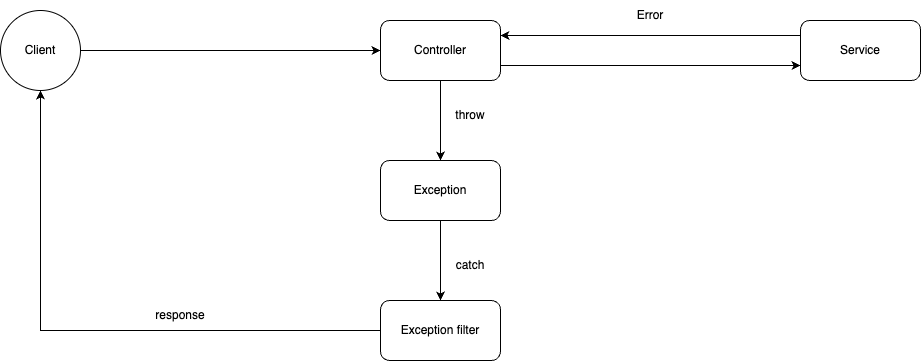

The diagram above was exported from draw.io. Its source (the exported page's mxGraphModel, read from the mxfile embedded in the PNG):
<mxGraphModel dx="2206" dy="803" grid="1" gridSize="10" guides="1" tooltips="1" connect="1" arrows="1" fold="1" page="1" pageScale="1" pageWidth="827" pageHeight="1169" math="0" shadow="0">
  <root>
    <mxCell id="0" />
    <mxCell id="1" parent="0" />
    <mxCell id="eW6mzX3TCqRUKdFh4WJb-62" value="Client" style="ellipse;whiteSpace=wrap;html=1;aspect=fixed;" vertex="1" parent="1">
      <mxGeometry x="-130" y="510" width="80" height="80" as="geometry" />
    </mxCell>
    <mxCell id="eW6mzX3TCqRUKdFh4WJb-71" value="" style="edgeStyle=orthogonalEdgeStyle;rounded=0;orthogonalLoop=1;jettySize=auto;html=1;" edge="1" parent="1" source="eW6mzX3TCqRUKdFh4WJb-63" target="eW6mzX3TCqRUKdFh4WJb-70">
      <mxGeometry relative="1" as="geometry" />
    </mxCell>
    <mxCell id="eW6mzX3TCqRUKdFh4WJb-63" value="Controller" style="rounded=1;whiteSpace=wrap;html=1;" vertex="1" parent="1">
      <mxGeometry x="250" y="520" width="120" height="60" as="geometry" />
    </mxCell>
    <mxCell id="eW6mzX3TCqRUKdFh4WJb-64" value="Service" style="rounded=1;whiteSpace=wrap;html=1;" vertex="1" parent="1">
      <mxGeometry x="670" y="520" width="120" height="60" as="geometry" />
    </mxCell>
    <mxCell id="eW6mzX3TCqRUKdFh4WJb-65" value="" style="endArrow=classic;html=1;rounded=0;exitX=1;exitY=0.5;exitDx=0;exitDy=0;entryX=0;entryY=0.5;entryDx=0;entryDy=0;" edge="1" parent="1" source="eW6mzX3TCqRUKdFh4WJb-62" target="eW6mzX3TCqRUKdFh4WJb-63">
      <mxGeometry width="50" height="50" relative="1" as="geometry">
        <mxPoint x="390" y="760" as="sourcePoint" />
        <mxPoint x="440" y="710" as="targetPoint" />
      </mxGeometry>
    </mxCell>
    <mxCell id="eW6mzX3TCqRUKdFh4WJb-66" value="" style="endArrow=classic;html=1;rounded=0;exitX=1;exitY=0.75;exitDx=0;exitDy=0;entryX=0;entryY=0.75;entryDx=0;entryDy=0;" edge="1" parent="1" source="eW6mzX3TCqRUKdFh4WJb-63" target="eW6mzX3TCqRUKdFh4WJb-64">
      <mxGeometry width="50" height="50" relative="1" as="geometry">
        <mxPoint x="390" y="760" as="sourcePoint" />
        <mxPoint x="440" y="710" as="targetPoint" />
      </mxGeometry>
    </mxCell>
    <mxCell id="eW6mzX3TCqRUKdFh4WJb-67" value="" style="endArrow=classic;html=1;rounded=0;exitX=0;exitY=0.25;exitDx=0;exitDy=0;entryX=1;entryY=0.25;entryDx=0;entryDy=0;" edge="1" parent="1" source="eW6mzX3TCqRUKdFh4WJb-64" target="eW6mzX3TCqRUKdFh4WJb-63">
      <mxGeometry width="50" height="50" relative="1" as="geometry">
        <mxPoint x="390" y="760" as="sourcePoint" />
        <mxPoint x="440" y="710" as="targetPoint" />
      </mxGeometry>
    </mxCell>
    <mxCell id="eW6mzX3TCqRUKdFh4WJb-68" value="Error" style="text;html=1;strokeColor=none;fillColor=none;align=center;verticalAlign=middle;whiteSpace=wrap;rounded=0;" vertex="1" parent="1">
      <mxGeometry x="490" y="500" width="60" height="30" as="geometry" />
    </mxCell>
    <mxCell id="eW6mzX3TCqRUKdFh4WJb-73" value="" style="edgeStyle=orthogonalEdgeStyle;rounded=0;orthogonalLoop=1;jettySize=auto;html=1;" edge="1" parent="1" source="eW6mzX3TCqRUKdFh4WJb-70" target="eW6mzX3TCqRUKdFh4WJb-72">
      <mxGeometry relative="1" as="geometry" />
    </mxCell>
    <mxCell id="eW6mzX3TCqRUKdFh4WJb-70" value="Exception" style="whiteSpace=wrap;html=1;rounded=1;" vertex="1" parent="1">
      <mxGeometry x="250" y="660" width="120" height="60" as="geometry" />
    </mxCell>
    <mxCell id="eW6mzX3TCqRUKdFh4WJb-72" value="Exception filter" style="whiteSpace=wrap;html=1;rounded=1;" vertex="1" parent="1">
      <mxGeometry x="250" y="800" width="120" height="60" as="geometry" />
    </mxCell>
    <mxCell id="eW6mzX3TCqRUKdFh4WJb-74" value="throw" style="text;html=1;strokeColor=none;fillColor=none;align=center;verticalAlign=middle;whiteSpace=wrap;rounded=0;" vertex="1" parent="1">
      <mxGeometry x="310" y="600" width="60" height="30" as="geometry" />
    </mxCell>
    <mxCell id="eW6mzX3TCqRUKdFh4WJb-75" value="catch" style="text;html=1;strokeColor=none;fillColor=none;align=center;verticalAlign=middle;whiteSpace=wrap;rounded=0;" vertex="1" parent="1">
      <mxGeometry x="310" y="750" width="60" height="30" as="geometry" />
    </mxCell>
    <mxCell id="eW6mzX3TCqRUKdFh4WJb-76" value="" style="endArrow=classic;html=1;rounded=0;exitX=0;exitY=0.5;exitDx=0;exitDy=0;entryX=0.5;entryY=1;entryDx=0;entryDy=0;" edge="1" parent="1" source="eW6mzX3TCqRUKdFh4WJb-72" target="eW6mzX3TCqRUKdFh4WJb-62">
      <mxGeometry width="50" height="50" relative="1" as="geometry">
        <mxPoint x="390" y="760" as="sourcePoint" />
        <mxPoint x="-50" y="620" as="targetPoint" />
        <Array as="points">
          <mxPoint x="-90" y="830" />
        </Array>
      </mxGeometry>
    </mxCell>
    <mxCell id="eW6mzX3TCqRUKdFh4WJb-77" value="response" style="text;html=1;strokeColor=none;fillColor=none;align=center;verticalAlign=middle;whiteSpace=wrap;rounded=0;" vertex="1" parent="1">
      <mxGeometry x="20" y="800" width="60" height="30" as="geometry" />
    </mxCell>
  </root>
</mxGraphModel>